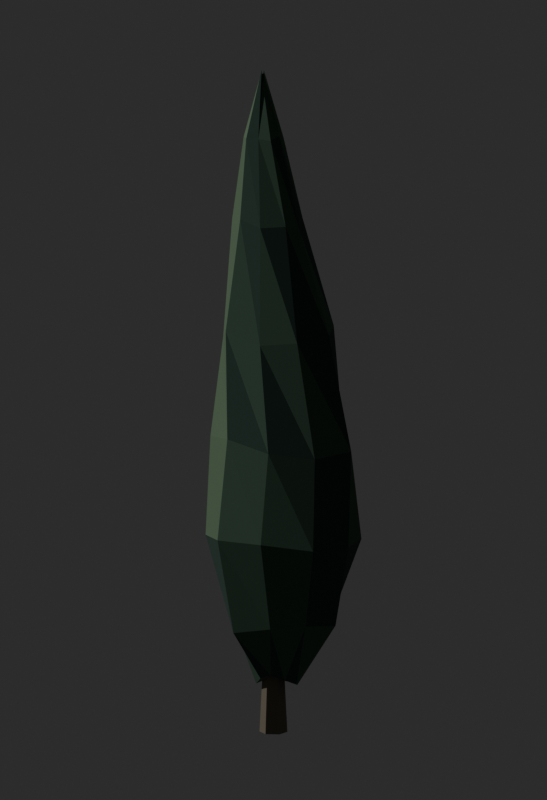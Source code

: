 # Source: citadel-cypress-v1.blend  (saved by Blender 5.2.44; exported with 4.5.12 LTS)
import bpy
from mathutils import Matrix  # noqa: F401  (used for matrix-valued properties, if any)

bpy.ops.wm.read_factory_settings(use_empty=True)
scene = bpy.context.scene
scene.name = 'Scene'

# ---- materials (node trees are filled in below, after node groups)
mat_citadel_cypress_deep = bpy.data.materials.new('citadel-cypress-deep')
mat_citadel_cypress_deep.diffuse_color = (0.035, 0.075, 0.055, 1.0)
mat_citadel_cypress_mid = bpy.data.materials.new('citadel-cypress-mid')
mat_citadel_cypress_mid.diffuse_color = (0.07, 0.14, 0.09, 1.0)
mat_citadel_cypress_sun = bpy.data.materials.new('citadel-cypress-sun')
mat_citadel_cypress_sun.diffuse_color = (0.13, 0.21, 0.12, 1.0)
mat_citadel_cypress_bark = bpy.data.materials.new('citadel-cypress-bark')
mat_citadel_cypress_bark.diffuse_color = (0.2, 0.17, 0.12, 1.0)

# ---- material node trees
mat_citadel_cypress_deep.use_nodes = True; mat_citadel_cypress_deep.node_tree.nodes.clear()
_N = mat_citadel_cypress_deep.node_tree.nodes; _L = mat_citadel_cypress_deep.node_tree.links
n0 = _N.new('ShaderNodeBsdfPrincipled'); n0.name = 'Principled BSDF'; n0.location = (-200, 100)
n0.inputs[0].default_value = (0.035, 0.075, 0.055, 1.0)
n0.inputs[2].default_value = 0.93
n0.inputs[10].default_value = 0.005
n1 = _N.new('ShaderNodeOutputMaterial'); n1.name = 'Material Output'; n1.location = (200, 100)
_L.new(n0.outputs[0], n1.inputs[0])
n1.is_active_output = True
mat_citadel_cypress_mid.use_nodes = True; mat_citadel_cypress_mid.node_tree.nodes.clear()
_N = mat_citadel_cypress_mid.node_tree.nodes; _L = mat_citadel_cypress_mid.node_tree.links
n0 = _N.new('ShaderNodeBsdfPrincipled'); n0.name = 'Principled BSDF'; n0.location = (-200, 100)
n0.inputs[0].default_value = (0.07, 0.14, 0.09, 1.0)
n0.inputs[2].default_value = 0.93
n0.inputs[10].default_value = 0.005
n1 = _N.new('ShaderNodeOutputMaterial'); n1.name = 'Material Output'; n1.location = (200, 100)
_L.new(n0.outputs[0], n1.inputs[0])
n1.is_active_output = True
mat_citadel_cypress_sun.use_nodes = True; mat_citadel_cypress_sun.node_tree.nodes.clear()
_N = mat_citadel_cypress_sun.node_tree.nodes; _L = mat_citadel_cypress_sun.node_tree.links
n0 = _N.new('ShaderNodeBsdfPrincipled'); n0.name = 'Principled BSDF'; n0.location = (-200, 100)
n0.inputs[0].default_value = (0.13, 0.21, 0.12, 1.0)
n0.inputs[2].default_value = 0.93
n0.inputs[10].default_value = 0.005
n1 = _N.new('ShaderNodeOutputMaterial'); n1.name = 'Material Output'; n1.location = (200, 100)
_L.new(n0.outputs[0], n1.inputs[0])
n1.is_active_output = True
mat_citadel_cypress_bark.use_nodes = True; mat_citadel_cypress_bark.node_tree.nodes.clear()
_N = mat_citadel_cypress_bark.node_tree.nodes; _L = mat_citadel_cypress_bark.node_tree.links
n0 = _N.new('ShaderNodeBsdfPrincipled'); n0.name = 'Principled BSDF'; n0.location = (-200, 100)
n0.inputs[0].default_value = (0.2, 0.17, 0.12, 1.0)
n0.inputs[2].default_value = 0.93
n0.inputs[10].default_value = 0.005
n1 = _N.new('ShaderNodeOutputMaterial'); n1.name = 'Material Output'; n1.location = (200, 100)
_L.new(n0.outputs[0], n1.inputs[0])
n1.is_active_output = True

# ---- world
world_studio = bpy.data.worlds.new('Studio'); scene.world = world_studio
world_studio.use_nodes = True; world_studio.node_tree.nodes.clear()
_N = world_studio.node_tree.nodes; _L = world_studio.node_tree.links
n0 = _N.new('ShaderNodeBackground'); n0.name = 'Background'; n0.location = (-200, 100)
n0.inputs[0].default_value = (0.05, 0.05, 0.05, 1.0)
n0.inputs[1].default_value = 0.65
n1 = _N.new('ShaderNodeOutputWorld'); n1.name = 'World Output'; n1.location = (200, 100)
_L.new(n0.outputs[0], n1.inputs[0])
n1.is_active_output = True

# ---- cameras
cam_camera = bpy.data.cameras.new('Camera')
cam_camera.type = 'ORTHO'
cam_camera.ortho_scale = 8.0

# ---- lights
light_sun = bpy.data.lights.new('Sun', 'SUN')
light_sun.energy = 2.0

# ---- meshes
me_cypress_faceted_crown = bpy.data.meshes.new('Cypress faceted crown')
me_cypress_faceted_crown.from_pydata([(0.2816, 0.0, 0.5279), (0.2138, 0.1107, 0.4846), (0.09019, 0.1877, 0.5508), (-0.05789, 0.1479, 0.5482), (-0.1393, 0.05477, 0.5919), (-0.1673, -0.06293, 0.484), (-0.0571, -0.1468, 0.5649), (0.08793, -0.1774, 0.6217), (0.2151, -0.1116, 0.5692), (0.7139, 0.05982, 1.167), (0.4958, 0.3435, 1.225), (0.1279, 0.5012, 1.199), (-0.2357, 0.3513, 1.218), (-0.4383, 0.09923, 1.163), (-0.3802, -0.1921, 1.176), (-0.1594, -0.4742, 1.079), (0.256, -0.428, 1.16), (0.5563, -0.2415, 1.193), (0.9122, 0.0, 2.009), (0.7719, 0.4321, 1.997), (0.2709, 0.6478, 2.007), (-0.2946, 0.5857, 2.026), (-0.5811, 0.2065, 2.042), (-0.6654, -0.2311, 1.978), (-0.2843, -0.5714, 2.031), (0.2604, -0.6003, 2.058), (0.791, -0.445, 2.031), (0.8946, 0.07547, 2.973), (0.5784, 0.3982, 3.0), (0.152, 0.5828, 2.986), (-0.3043, 0.4442, 3.043), (-0.5403, 0.1217, 2.924), (-0.5738, -0.2781, 3.014), (-0.1811, -0.5496, 3.077), (0.3248, -0.5607, 2.993), (0.7235, -0.3191, 2.944), (0.675, 0.0, 4.148), (0.512, 0.3203, 4.173), (0.1326, 0.4435, 4.101), (-0.2624, 0.4119, 4.162), (-0.5617, 0.1737, 4.16), (-0.5022, -0.1564, 4.024), (-0.2792, -0.4352, 4.153), (0.1279, -0.4219, 4.052), (0.5089, -0.3182, 4.105), (0.3116, 0.03605, 5.13), (0.1989, 0.223, 5.257), (-0.04196, 0.2957, 5.174), (-0.3014, 0.2551, 5.24), (-0.4485, 0.07207, 5.126), (-0.406, -0.1394, 5.232), (-0.2115, -0.2799, 5.278), (0.0577, -0.316, 5.228), (0.2677, -0.1722, 5.243), (0.0705, 0.0, 6.119), (0.04687, 0.1103, 6.08), (-0.08611, 0.1424, 6.105), (-0.2232, 0.1465, 6.073), (-0.3034, 0.05413, 6.037), (-0.3209, -0.05924, 6.071), (-0.227, -0.1518, 6.078), (-0.08648, -0.1407, 6.091), (0.03928, -0.1052, 6.083), (-0.1148, 0.001463, 6.767), (-0.1208, 0.007798, 6.633), (-0.1292, 0.01088, 6.701), (-0.1385, 0.009071, 6.643), (-0.146, 0.002994, 6.717), (-0.1418, -0.004788, 6.756), (-0.1364, -0.01198, 6.774), (-0.1255, -0.01181, 6.649), (-0.1174, -0.00658, 6.637), (0.0, 0.14, 0.0), (0.0, 0.07, 1.4), (0.1212, 0.07, 0.0), (0.06062, 0.035, 1.4), (0.1212, -0.07, 0.0), (0.06062, -0.035, 1.4), (0.0, -0.14, 0.0), (0.0, -0.07, 1.4), (-0.1212, -0.07, 0.0), (-0.06062, -0.035, 1.4), (-0.1212, 0.07, 0.0), (-0.06062, 0.035, 1.4)], [], [(0, 1, 9), (1, 10, 9), (1, 2, 10), (2, 11, 10), (2, 3, 11), (3, 12, 11), (3, 4, 12), (4, 13, 12), (4, 5, 13), (5, 14, 13), (5, 6, 14), (6, 15, 14), (6, 7, 15), (7, 16, 15), (7, 8, 16), (8, 17, 16), (8, 0, 17), (0, 9, 17), (9, 10, 18), (10, 19, 18), (10, 11, 19), (11, 20, 19), (11, 12, 20), (12, 21, 20), (12, 13, 21), (13, 22, 21), (13, 14, 22), (14, 23, 22), (14, 15, 23), (15, 24, 23), (15, 16, 24), (16, 25, 24), (16, 17, 25), (17, 26, 25), (17, 9, 26), (9, 18, 26), (18, 19, 27), (19, 28, 27), (19, 20, 28), (20, 29, 28), (20, 21, 29), (21, 30, 29), (21, 22, 30), (22, 31, 30), (22, 23, 31), (23, 32, 31), (23, 24, 32), (24, 33, 32), (24, 25, 33), (25, 34, 33), (25, 26, 34), (26, 35, 34), (26, 18, 35), (18, 27, 35), (27, 28, 36), (28, 37, 36), (28, 29, 37), (29, 38, 37), (29, 30, 38), (30, 39, 38), (30, 31, 39), (31, 40, 39), (31, 32, 40), (32, 41, 40), (32, 33, 41), (33, 42, 41), (33, 34, 42), (34, 43, 42), (34, 35, 43), (35, 44, 43), (35, 27, 44), (27, 36, 44), (36, 37, 45), (37, 46, 45), (37, 38, 46), (38, 47, 46), (38, 39, 47), (39, 48, 47), (39, 40, 48), (40, 49, 48), (40, 41, 49), (41, 50, 49), (41, 42, 50), (42, 51, 50), (42, 43, 51), (43, 52, 51), (43, 44, 52), (44, 53, 52), (44, 36, 53), (36, 45, 53), (45, 46, 54), (46, 55, 54), (46, 47, 55), (47, 56, 55), (47, 48, 56), (48, 57, 56), (48, 49, 57), (49, 58, 57), (49, 50, 58), (50, 59, 58), (50, 51, 59), (51, 60, 59), (51, 52, 60), (52, 61, 60), (52, 53, 61), (53, 62, 61), (53, 45, 62), (45, 54, 62), (54, 55, 63), (55, 64, 63), (55, 56, 64), (56, 65, 64), (56, 57, 65), (57, 66, 65), (57, 58, 66), (58, 67, 66), (58, 59, 67), (59, 68, 67), (59, 60, 68), (60, 69, 68), (60, 61, 69), (61, 70, 69), (61, 62, 70), (62, 71, 70), (62, 54, 71), (54, 63, 71), (8, 7, 6, 5, 4, 3, 2, 1, 0), (63, 64, 65, 66, 67, 68, 69, 70, 71), (72, 73, 75, 74), (74, 75, 77, 76), (76, 77, 79, 78), (78, 79, 81, 80), (75, 73, 83, 81, 79, 77), (80, 81, 83, 82), (82, 83, 73, 72), (72, 74, 76, 78, 80, 82)])
me_cypress_faceted_crown.polygons.foreach_set('material_index', [1, 1, 1, 0, 1, 1, 0, 1, 0, 1, 1, 0, 0, 1, 0, 1, 0, 1, 0, 0, 1, 1, 1, 0, 1, 1, 1, 0, 1, 0, 1, 1, 1, 1, 0, 0, 1, 1, 1, 1, 1, 0, 2, 2, 2, 2, 2, 2, 1, 1, 1, 1, 0, 0, 0, 0, 1, 0, 1, 1, 2, 2, 2, 2, 2, 2, 0, 1, 0, 1, 1, 0, 1, 0, 0, 0, 1, 1, 2, 2, 2, 2, 2, 2, 1, 0, 1, 0, 0, 1, 0, 1, 1, 1, 1, 0, 2, 2, 2, 2, 2, 2, 0, 0, 1, 1, 1, 0, 1, 2, 1, 0, 0, 2, 2, 0, 2, 2, 2, 2, 0, 0, 1, 1, 1, 1, 1, 0, 3, 3, 3, 3, 3, 3, 3, 3])
_uv = me_cypress_faceted_crown.uv_layers.new(name='UVMap')
_uv.uv.foreach_set('vector', [0.0, 0.0, 0.0, 0.0, 0.0, 0.0, 0.0, 0.0, 0.0, 0.0, 0.0, 0.0, 0.0, 0.0, 0.0, 0.0, 0.0, 0.0, 0.0, 0.0, 0.0, 0.0, 0.0, 0.0, 0.0, 0.0, 0.0, 0.0, 0.0, 0.0, 0.0, 0.0, 0.0, 0.0, 0.0, 0.0, 0.0, 0.0, 0.0, 0.0, 0.0, 0.0, 0.0, 0.0, 0.0, 0.0, 0.0, 0.0, 0.0, 0.0, 0.0, 0.0, 0.0, 0.0, 0.0, 0.0, 0.0, 0.0, 0.0, 0.0, 0.0, 0.0, 0.0, 0.0, 0.0, 0.0, 0.0, 0.0, 0.0, 0.0, 0.0, 0.0, 0.0, 0.0, 0.0, 0.0, 0.0, 0.0, 0.0, 0.0, 0.0, 0.0, 0.0, 0.0, 0.0, 0.0, 0.0, 0.0, 0.0, 0.0, 0.0, 0.0, 0.0, 0.0, 0.0, 0.0, 0.0, 0.0, 0.0, 0.0, 0.0, 0.0, 0.0, 0.0, 0.0, 0.0, 0.0, 0.0, 0.0, 0.0, 0.0, 0.0, 0.0, 0.0, 0.0, 0.0, 0.0, 0.0, 0.0, 0.0, 0.0, 0.0, 0.0, 0.0, 0.0, 0.0, 0.0, 0.0, 0.0, 0.0, 0.0, 0.0, 0.0, 0.0, 0.0, 0.0, 0.0, 0.0, 0.0, 0.0, 0.0, 0.0, 0.0, 0.0, 0.0, 0.0, 0.0, 0.0, 0.0, 0.0, 0.0, 0.0, 0.0, 0.0, 0.0, 0.0, 0.0, 0.0, 0.0, 0.0, 0.0, 0.0, 0.0, 0.0, 0.0, 0.0, 0.0, 0.0, 0.0, 0.0, 0.0, 0.0, 0.0, 0.0, 0.0, 0.0, 0.0, 0.0, 0.0, 0.0, 0.0, 0.0, 0.0, 0.0, 0.0, 0.0, 0.0, 0.0, 0.0, 0.0, 0.0, 0.0, 0.0, 0.0, 0.0, 0.0, 0.0, 0.0, 0.0, 0.0, 0.0, 0.0, 0.0, 0.0, 0.0, 0.0, 0.0, 0.0, 0.0, 0.0, 0.0, 0.0, 0.0, 0.0, 0.0, 0.0, 0.0, 0.0, 0.0, 0.0, 0.0, 0.0, 0.0, 0.0, 0.0, 0.0, 0.0, 0.0, 0.0, 0.0, 0.0, 0.0, 0.0, 0.0, 0.0, 0.0, 0.0, 0.0, 0.0, 0.0, 0.0, 0.0, 0.0, 0.0, 0.0, 0.0, 0.0, 0.0, 0.0, 0.0, 0.0, 0.0, 0.0, 0.0, 0.0, 0.0, 0.0, 0.0, 0.0, 0.0, 0.0, 0.0, 0.0, 0.0, 0.0, 0.0, 0.0, 0.0, 0.0, 0.0, 0.0, 0.0, 0.0, 0.0, 0.0, 0.0, 0.0, 0.0, 0.0, 0.0, 0.0, 0.0, 0.0, 0.0, 0.0, 0.0, 0.0, 0.0, 0.0, 0.0, 0.0, 0.0, 0.0, 0.0, 0.0, 0.0, 0.0, 0.0, 0.0, 0.0, 0.0, 0.0, 0.0, 0.0, 0.0, 0.0, 0.0, 0.0, 0.0, 0.0, 0.0, 0.0, 0.0, 0.0, 0.0, 0.0, 0.0, 0.0, 0.0, 0.0, 0.0, 0.0, 0.0, 0.0, 0.0, 0.0, 0.0, 0.0, 0.0, 0.0, 0.0, 0.0, 0.0, 0.0, 0.0, 0.0, 0.0, 0.0, 0.0, 0.0, 0.0, 0.0, 0.0, 0.0, 0.0, 0.0, 0.0, 0.0, 0.0, 0.0, 0.0, 0.0, 0.0, 0.0, 0.0, 0.0, 0.0, 0.0, 0.0, 0.0, 0.0, 0.0, 0.0, 0.0, 0.0, 0.0, 0.0, 0.0, 0.0, 0.0, 0.0, 0.0, 0.0, 0.0, 0.0, 0.0, 0.0, 0.0, 0.0, 0.0, 0.0, 0.0, 0.0, 0.0, 0.0, 0.0, 0.0, 0.0, 0.0, 0.0, 0.0, 0.0, 0.0, 0.0, 0.0, 0.0, 0.0, 0.0, 0.0, 0.0, 0.0, 0.0, 0.0, 0.0, 0.0, 0.0, 0.0, 0.0, 0.0, 0.0, 0.0, 0.0, 0.0, 0.0, 0.0, 0.0, 0.0, 0.0, 0.0, 0.0, 0.0, 0.0, 0.0, 0.0, 0.0, 0.0, 0.0, 0.0, 0.0, 0.0, 0.0, 0.0, 0.0, 0.0, 0.0, 0.0, 0.0, 0.0, 0.0, 0.0, 0.0, 0.0, 0.0, 0.0, 0.0, 0.0, 0.0, 0.0, 0.0, 0.0, 0.0, 0.0, 0.0, 0.0, 0.0, 0.0, 0.0, 0.0, 0.0, 0.0, 0.0, 0.0, 0.0, 0.0, 0.0, 0.0, 0.0, 0.0, 0.0, 0.0, 0.0, 0.0, 0.0, 0.0, 0.0, 0.0, 0.0, 0.0, 0.0, 0.0, 0.0, 0.0, 0.0, 0.0, 0.0, 0.0, 0.0, 0.0, 0.0, 0.0, 0.0, 0.0, 0.0, 0.0, 0.0, 0.0, 0.0, 0.0, 0.0, 0.0, 0.0, 0.0, 0.0, 0.0, 0.0, 0.0, 0.0, 0.0, 0.0, 0.0, 0.0, 0.0, 0.0, 0.0, 0.0, 0.0, 0.0, 0.0, 0.0, 0.0, 0.0, 0.0, 0.0, 0.0, 0.0, 0.0, 0.0, 0.0, 0.0, 0.0, 0.0, 0.0, 0.0, 0.0, 0.0, 0.0, 0.0, 0.0, 0.0, 0.0, 0.0, 0.0, 0.0, 0.0, 0.0, 0.0, 0.0, 0.0, 0.0, 0.0, 0.0, 0.0, 0.0, 0.0, 0.0, 0.0, 0.0, 0.0, 0.0, 0.0, 0.0, 0.0, 0.0, 0.0, 0.0, 0.0, 0.0, 0.0, 0.0, 0.0, 0.0, 0.0, 0.0, 0.0, 0.0, 0.0, 0.0, 0.0, 0.0, 0.0, 0.0, 0.0, 0.0, 0.0, 0.0, 0.0, 0.0, 0.0, 0.0, 0.0, 0.0, 0.0, 0.0, 0.0, 0.0, 0.0, 0.0, 0.0, 0.0, 0.0, 0.0, 0.0, 0.0, 0.0, 0.0, 0.0, 0.0, 0.0, 0.0, 0.0, 0.0, 0.0, 0.0, 0.0, 0.0, 0.0, 0.0, 0.0, 0.0, 0.0, 0.0, 0.0, 0.0, 0.0, 0.0, 0.0, 0.0, 0.0, 0.0, 0.0, 0.0, 0.0, 0.0, 0.0, 0.0, 0.0, 0.0, 0.0, 0.0, 0.0, 0.0, 0.0, 0.0, 0.0, 0.0, 0.0, 0.0, 0.0, 0.0, 0.0, 0.0, 0.0, 0.0, 0.0, 0.0, 0.0, 0.0, 0.0, 0.0, 0.0, 0.0, 0.0, 0.0, 0.0, 0.0, 0.0, 0.0, 0.0, 0.0, 0.0, 0.0, 0.0, 0.0, 0.0, 0.0, 0.0, 0.0, 0.0, 0.0, 0.0, 0.0, 0.0, 0.0, 0.0, 0.0, 0.0, 0.0, 0.0, 0.0, 0.0, 0.0, 0.0, 0.0, 0.0, 0.0, 0.0, 0.0, 0.0, 0.0, 0.0, 0.0, 0.0, 0.0, 0.0, 0.0, 0.0, 0.0, 0.0, 0.0, 0.0, 0.0, 0.0, 0.0, 0.0, 0.0, 0.0, 0.0, 0.0, 0.0, 0.0, 0.0, 0.0, 0.0, 0.0, 0.0, 0.0, 0.0, 0.0, 0.0, 0.0, 0.0, 0.0, 0.0, 0.0, 0.0, 0.0, 0.0, 0.0, 0.0, 0.0, 0.0, 0.0, 0.0, 0.0, 0.0, 0.0, 0.0, 0.0, 0.0, 0.0, 0.0, 0.0, 0.0, 0.0, 0.0, 0.0, 0.0, 0.0, 0.0, 0.0, 0.0, 0.0, 0.0, 0.0, 0.0, 0.0, 0.0, 0.0, 0.0, 0.0, 0.0, 0.0, 0.0, 0.0, 0.0, 0.0, 0.0, 0.0, 0.0, 0.0, 0.0, 0.0, 0.0, 0.0, 0.0, 0.0, 0.0, 0.0, 0.0, 0.0, 0.0, 0.0, 1.0, 0.5, 1.0, 1.0, 0.8333, 1.0, 0.8333, 0.5, 0.8333, 0.5, 0.8333, 1.0, 0.6667, 1.0, 0.6667, 0.5, 0.6667, 0.5, 0.6667, 1.0, 0.5, 1.0, 0.5, 0.5, 0.5, 0.5, 0.5, 1.0, 0.3333, 1.0, 0.3333, 0.5, 0.4578, 0.37, 0.25, 0.49, 0.04215, 0.37, 0.04215, 0.13, 0.25, 0.01, 0.4578, 0.13, 0.3333, 0.5, 0.3333, 1.0, 0.1667, 1.0, 0.1667, 0.5, 0.1667, 0.5, 0.1667, 1.0, -8.941e-08, 1.0, -8.941e-08, 0.5, 0.75, 0.49, 0.9578, 0.37, 0.9578, 0.13, 0.75, 0.01, 0.5422, 0.13, 0.5422, 0.37])
me_cypress_faceted_crown.materials.append(mat_citadel_cypress_deep)
me_cypress_faceted_crown.materials.append(mat_citadel_cypress_mid)
me_cypress_faceted_crown.materials.append(mat_citadel_cypress_sun)
me_cypress_faceted_crown.materials.append(mat_citadel_cypress_bark)
me_cypress_faceted_crown.update()

# ---- objects
ob_citadel_cypress = bpy.data.objects.new('Citadel cypress', me_cypress_faceted_crown)
ob_sun = bpy.data.objects.new('Sun', light_sun)
ob_camera = bpy.data.objects.new('Camera', cam_camera)

# ---- transforms, parenting, visibility, modifiers, constraints
ob_citadel_cypress.location = (0.0, 0.0, 0.0)
ob_sun.location = (0.0, 0.0, 0.0)
ob_sun.rotation_euler = (0.4, -0.5, -0.3)
ob_camera.location = (9.0, -13.0, 7.0)
ob_camera.rotation_euler = (1.347, 7.478e-08, 0.6055)

# ---- collection membership
scene.collection.objects.link(ob_citadel_cypress)
scene.collection.objects.link(ob_sun)
scene.collection.objects.link(ob_camera)

# ---- scene / render settings (as saved in the file)
scene.camera = ob_camera
scene.frame_start = 1; scene.frame_end = 250; scene.frame_set(1)
scene.render.engine = 'CYCLES'
scene.render.resolution_x = 520
scene.render.resolution_y = 760
scene.render.bake_bias = 0.0
scene.render.bake_samples = 0
scene.render.compositor_device = 'GPU'
scene.cycles.samples = 16
scene.eevee.use_volume_custom_range = False
scene.eevee.fast_gi_thickness_near = 0.1
scene.eevee.fast_gi_thickness_far = 0.0
scene.eevee.ray_tracing_options.screen_trace_thickness = 0.1
bpy.context.view_layer.update()
